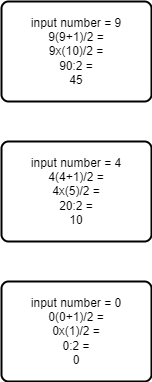

The diagram above was exported from draw.io. Its source (the exported page's mxGraphModel, read from the mxfile embedded in the PNG):
<mxGraphModel dx="649" dy="535" grid="1" gridSize="10" guides="1" tooltips="1" connect="1" arrows="1" fold="1" page="1" pageScale="1" pageWidth="850" pageHeight="1100" math="0" shadow="0">
  <root>
    <mxCell id="0" />
    <mxCell id="1" parent="0" />
    <mxCell id="2" value="&lt;font color=&quot;#000000&quot;&gt;input number = 0&lt;br&gt;0(0+1)/2 =&lt;br&gt;0x(1)/2 =&lt;br&gt;0:2 =&lt;br&gt;0&lt;/font&gt;" style="rounded=1;whiteSpace=wrap;html=1;absoluteArcSize=1;arcSize=14;strokeWidth=2;" vertex="1" parent="1">
      <mxGeometry x="339" y="520" width="150" height="100" as="geometry" />
    </mxCell>
    <mxCell id="3" value="&lt;span style=&quot;color: rgb(0 , 0 , 0)&quot;&gt;input number = 4&lt;/span&gt;&lt;br style=&quot;color: rgb(0 , 0 , 0)&quot;&gt;&lt;span style=&quot;color: rgb(0 , 0 , 0)&quot;&gt;4(4+1)/2 =&lt;/span&gt;&lt;br style=&quot;color: rgb(0 , 0 , 0)&quot;&gt;&lt;span style=&quot;color: rgb(0 , 0 , 0)&quot;&gt;4x(5)/2 =&lt;/span&gt;&lt;br style=&quot;color: rgb(0 , 0 , 0)&quot;&gt;&lt;span style=&quot;color: rgb(0 , 0 , 0)&quot;&gt;20:2 =&lt;/span&gt;&lt;br style=&quot;color: rgb(0 , 0 , 0)&quot;&gt;&lt;font color=&quot;#000000&quot;&gt;10&lt;/font&gt;" style="rounded=1;whiteSpace=wrap;html=1;absoluteArcSize=1;arcSize=14;strokeWidth=2;" vertex="1" parent="1">
      <mxGeometry x="339" y="380" width="150" height="100" as="geometry" />
    </mxCell>
    <mxCell id="4" value="&lt;font color=&quot;#000000&quot;&gt;input number = 9&lt;br&gt;9(9+1)/2 =&lt;br&gt;9x(10)/2 =&lt;br&gt;90:2 =&lt;br&gt;45&lt;br&gt;&lt;/font&gt;" style="rounded=1;whiteSpace=wrap;html=1;absoluteArcSize=1;arcSize=14;strokeWidth=2;" vertex="1" parent="1">
      <mxGeometry x="339" y="240" width="150" height="100" as="geometry" />
    </mxCell>
  </root>
</mxGraphModel>